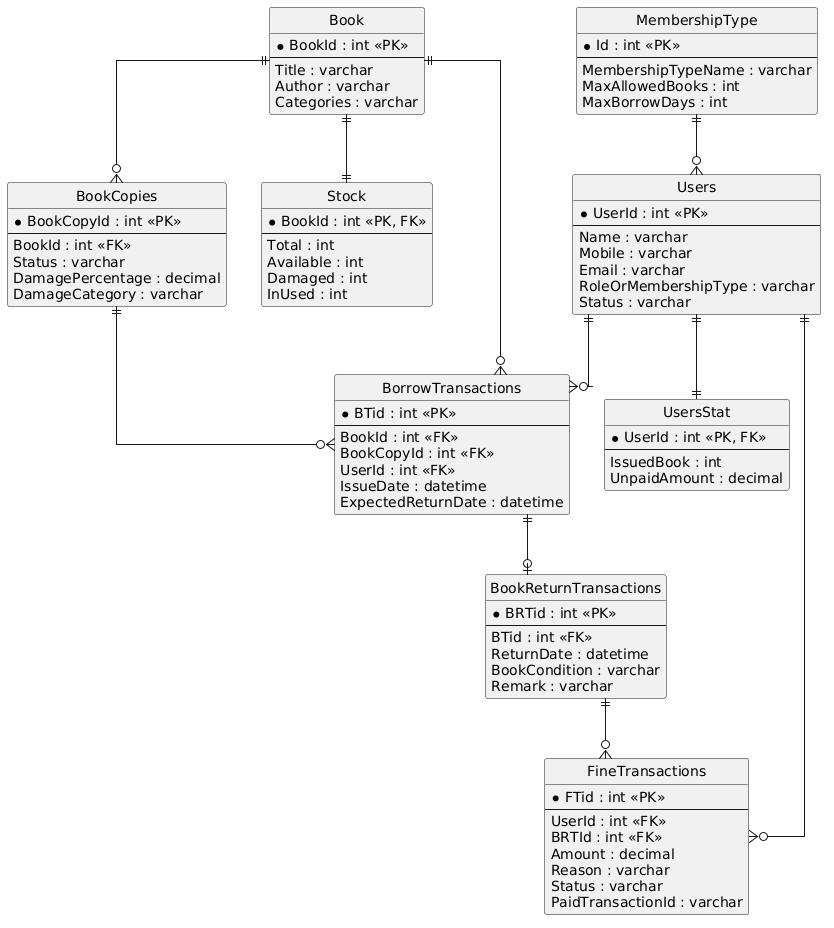

The diagram above was rendered by PlantUML. Its source (embedded in the PNG):
@startuml
hide circle
skinparam linetype ortho

entity "Book" as Book {
    *BookId : int <<PK>>
    --
    Title : varchar
    Author : varchar
    Categories : varchar
}

entity "Users" as Users {
    *UserId : int <<PK>>
    --
    Name : varchar
    Mobile : varchar
    Email : varchar
    RoleOrMembershipType : varchar
    Status : varchar
}

entity "UsersStat" as UsersStat {
    *UserId : int <<PK, FK>>
    --
    IssuedBook : int
    UnpaidAmount : decimal
}

entity "MembershipType" as MembershipType {
    *Id : int <<PK>>
    --
    MembershipTypeName : varchar
    MaxAllowedBooks : int
    MaxBorrowDays : int
}

entity "BookCopies" as BookCopies {
    *BookCopyId : int <<PK>>
    --
    BookId : int <<FK>>
    Status : varchar
    DamagePercentage : decimal
    DamageCategory : varchar
}

entity "Stock" as Stock {
    *BookId : int <<PK, FK>>
    --
    Total : int
    Available : int
    Damaged : int
    InUsed : int
}

entity "BorrowTransactions" as BorrowTransactions {
    *BTid : int <<PK>>
    --
    BookId : int <<FK>>
    BookCopyId : int <<FK>>
    UserId : int <<FK>>
    IssueDate : datetime
    ExpectedReturnDate : datetime
}

entity "BookReturnTransactions" as ReturnTransactions {
    *BRTid : int <<PK>>
    --
    BTid : int <<FK>>
    ReturnDate : datetime
    BookCondition : varchar
    Remark : varchar
}

entity "FineTransactions" as FineTransactions {
    *FTid : int <<PK>>
    --
    UserId : int <<FK>>
    BRTId : int <<FK>>
    Amount : decimal
    Reason : varchar
    Status : varchar
    PaidTransactionId : varchar
}

MembershipType ||--o{ Users
Users ||--|| UsersStat

Book ||--o{ BookCopies
Book ||--|| Stock

Users ||--o{ BorrowTransactions
Book ||--o{ BorrowTransactions
BookCopies ||--o{ BorrowTransactions

BorrowTransactions ||--o| ReturnTransactions

Users ||--o{ FineTransactions
ReturnTransactions ||--o{ FineTransactions
@enduml